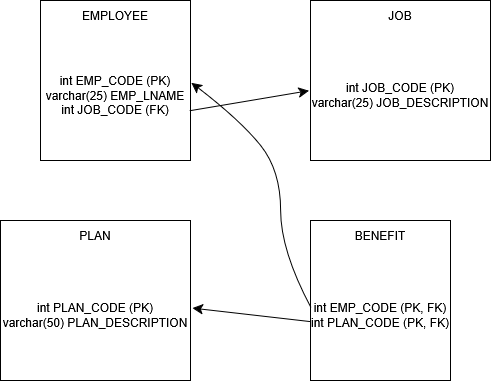

The diagram above was exported from draw.io. Its source (the exported page's mxGraphModel, read from the mxfile embedded in the PNG):
<mxGraphModel dx="545" dy="728" grid="1" gridSize="10" guides="1" tooltips="1" connect="1" arrows="1" fold="1" page="1" pageScale="1" pageWidth="827" pageHeight="1169" math="0" shadow="0">
  <root>
    <mxCell id="0" />
    <mxCell id="1" parent="0" />
    <mxCell id="7AOcwO8fje8mjn5QTwRz-69" value="" style="rounded=0;whiteSpace=wrap;html=1;" vertex="1" parent="1">
      <mxGeometry x="410" y="640" width="150" height="160" as="geometry" />
    </mxCell>
    <mxCell id="7AOcwO8fje8mjn5QTwRz-70" value="EMPLOYEE" style="text;html=1;whiteSpace=wrap;strokeColor=none;fillColor=none;align=center;verticalAlign=middle;rounded=0;" vertex="1" parent="1">
      <mxGeometry x="455" y="640" width="60" height="30" as="geometry" />
    </mxCell>
    <mxCell id="7AOcwO8fje8mjn5QTwRz-86" style="edgeStyle=none;curved=1;rounded=0;orthogonalLoop=1;jettySize=auto;html=1;fontSize=12;startSize=8;endSize=8;entryX=-0.009;entryY=0.463;entryDx=0;entryDy=0;entryPerimeter=0;exitX=0.997;exitY=0.617;exitDx=0;exitDy=0;exitPerimeter=0;" edge="1" parent="1" source="7AOcwO8fje8mjn5QTwRz-72" target="7AOcwO8fje8mjn5QTwRz-75">
      <mxGeometry relative="1" as="geometry" />
    </mxCell>
    <mxCell id="7AOcwO8fje8mjn5QTwRz-72" value="&lt;div&gt;int EMP_CODE (PK)&lt;/div&gt;&lt;div&gt;varchar(25) EMP_LNAME&lt;/div&gt;&lt;div&gt;int JOB_CODE (FK)&lt;/div&gt;" style="text;html=1;whiteSpace=wrap;strokeColor=none;fillColor=none;align=center;verticalAlign=middle;rounded=0;" vertex="1" parent="1">
      <mxGeometry x="410" y="670" width="150" height="130" as="geometry" />
    </mxCell>
    <mxCell id="7AOcwO8fje8mjn5QTwRz-73" value="" style="rounded=0;whiteSpace=wrap;html=1;" vertex="1" parent="1">
      <mxGeometry x="680" y="640" width="180" height="160" as="geometry" />
    </mxCell>
    <mxCell id="7AOcwO8fje8mjn5QTwRz-74" value="JOB" style="text;html=1;whiteSpace=wrap;strokeColor=none;fillColor=none;align=center;verticalAlign=middle;rounded=0;" vertex="1" parent="1">
      <mxGeometry x="740" y="640" width="60" height="30" as="geometry" />
    </mxCell>
    <mxCell id="7AOcwO8fje8mjn5QTwRz-75" value="&lt;div&gt;int JOB_CODE (PK)&lt;/div&gt;&lt;div&gt;varchar(25) JOB_DESCRIPTION&lt;/div&gt;" style="text;html=1;whiteSpace=wrap;strokeColor=none;fillColor=none;align=center;verticalAlign=middle;rounded=0;" vertex="1" parent="1">
      <mxGeometry x="680" y="670" width="180" height="130" as="geometry" />
    </mxCell>
    <mxCell id="7AOcwO8fje8mjn5QTwRz-76" value="" style="rounded=0;whiteSpace=wrap;html=1;" vertex="1" parent="1">
      <mxGeometry x="370" y="860" width="190" height="160" as="geometry" />
    </mxCell>
    <mxCell id="7AOcwO8fje8mjn5QTwRz-77" value="PLAN" style="text;html=1;whiteSpace=wrap;strokeColor=none;fillColor=none;align=center;verticalAlign=middle;rounded=0;" vertex="1" parent="1">
      <mxGeometry x="435" y="860" width="60" height="30" as="geometry" />
    </mxCell>
    <mxCell id="7AOcwO8fje8mjn5QTwRz-78" value="&lt;div&gt;int PLAN_CODE (PK)&lt;/div&gt;&lt;div&gt;varchar(50) PLAN_DESCRIPTION&lt;/div&gt;" style="text;html=1;whiteSpace=wrap;strokeColor=none;fillColor=none;align=center;verticalAlign=middle;rounded=0;" vertex="1" parent="1">
      <mxGeometry x="370" y="890" width="190" height="130" as="geometry" />
    </mxCell>
    <mxCell id="7AOcwO8fje8mjn5QTwRz-79" value="" style="rounded=0;whiteSpace=wrap;html=1;" vertex="1" parent="1">
      <mxGeometry x="680" y="860" width="140" height="160" as="geometry" />
    </mxCell>
    <mxCell id="7AOcwO8fje8mjn5QTwRz-80" value="BENEFIT" style="text;html=1;whiteSpace=wrap;strokeColor=none;fillColor=none;align=center;verticalAlign=middle;rounded=0;" vertex="1" parent="1">
      <mxGeometry x="720" y="860" width="60" height="30" as="geometry" />
    </mxCell>
    <mxCell id="7AOcwO8fje8mjn5QTwRz-88" style="edgeStyle=none;curved=1;rounded=0;orthogonalLoop=1;jettySize=auto;html=1;fontSize=12;startSize=8;endSize=8;exitX=0.002;exitY=0.438;exitDx=0;exitDy=0;exitPerimeter=0;entryX=1.006;entryY=0.402;entryDx=0;entryDy=0;entryPerimeter=0;" edge="1" parent="1" source="7AOcwO8fje8mjn5QTwRz-81" target="7AOcwO8fje8mjn5QTwRz-72">
      <mxGeometry relative="1" as="geometry">
        <mxPoint x="590" y="830" as="targetPoint" />
        <Array as="points">
          <mxPoint x="650" y="890" />
          <mxPoint x="650" y="810" />
          <mxPoint x="610" y="760" />
        </Array>
      </mxGeometry>
    </mxCell>
    <mxCell id="7AOcwO8fje8mjn5QTwRz-81" value="&lt;div&gt;int EMP_CODE (PK, FK)&lt;/div&gt;&lt;div&gt;int PLAN_CODE (PK, FK)&lt;/div&gt;" style="text;html=1;whiteSpace=wrap;strokeColor=none;fillColor=none;align=center;verticalAlign=middle;rounded=0;" vertex="1" parent="1">
      <mxGeometry x="680" y="890" width="140" height="130" as="geometry" />
    </mxCell>
    <mxCell id="7AOcwO8fje8mjn5QTwRz-87" style="edgeStyle=none;curved=1;rounded=0;orthogonalLoop=1;jettySize=auto;html=1;entryX=1.01;entryY=0.443;entryDx=0;entryDy=0;entryPerimeter=0;fontSize=12;startSize=8;endSize=8;exitX=-0.008;exitY=0.546;exitDx=0;exitDy=0;exitPerimeter=0;" edge="1" parent="1" source="7AOcwO8fje8mjn5QTwRz-81" target="7AOcwO8fje8mjn5QTwRz-78">
      <mxGeometry relative="1" as="geometry" />
    </mxCell>
  </root>
</mxGraphModel>